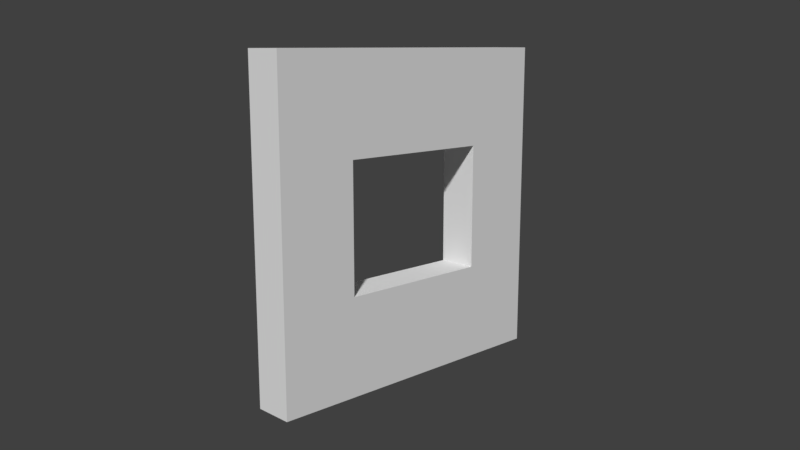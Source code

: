 # Source: muur_window_1.blend  (saved by Blender 2.79.0; exported with 4.5.12 LTS)
import bpy
from mathutils import Matrix  # noqa: F401  (used for matrix-valued properties, if any)

bpy.ops.wm.read_factory_settings(use_empty=True)
scene = bpy.context.scene
scene.name = 'Scene'

# ---- collections
col_collection_1 = bpy.data.collections.new('Collection 1'); scene.collection.children.link(col_collection_1)

# ---- materials (node trees are filled in below, after node groups)
mat_material = bpy.data.materials.new('Material')
mat_material.alpha_threshold = 0.0
mat_material.use_transparent_shadow = False
mat_material.roughness = 0.5
mat_material.line_color = (0.0, 0.0, 0.0, 1.0)

# ---- material node trees

# ---- world
world_world = bpy.data.worlds.new('World'); scene.world = world_world
world_world.color = (0.05088, 0.05088, 0.05088)
world_world.use_sun_shadow = False
world_world.sun_shadow_jitter_overblur = 0.0
world_world.cycles.sampling_method = 'MANUAL'

# ---- cameras
cam_camera = bpy.data.cameras.new('Camera')
cam_camera.clip_end = 100.0
cam_camera.lens = 35.0
cam_camera.sensor_width = 32.0
cam_camera.sensor_height = 18.0
cam_camera.ortho_scale = 7.314
cam_camera.dof.focus_distance = 0.0
cam_camera.dof.aperture_fstop = 128.0

# ---- meshes
me_cube = bpy.data.meshes.new('Cube')
me_cube.from_pydata([(0.25, 2.0, 0.0), (0.25, -2.0, 0.0), (-0.25, -2.0, 0.0), (-0.25, 2.0, 0.0), (0.25, 2.0, 4.0), (0.25, -2.0, 4.0), (-0.25, -2.0, 4.0), (-0.25, 2.0, 4.0), (0.25, -1.006, 0.0), (0.25, 1.006, 0.0), (-0.25, 1.006, 0.0), (-0.25, -1.006, 0.0), (0.25, 1.006, 4.0), (0.25, -1.006, 4.0), (-0.25, -1.006, 4.0), (-0.25, 1.006, 4.0), (-0.25, 2.0, 2.787), (-0.25, 2.0, 1.213), (-0.25, -2.0, 1.213), (-0.25, -2.0, 2.787), (0.25, -2.0, 2.787), (0.25, -2.0, 1.213), (0.25, 2.0, 2.787), (0.25, 2.0, 1.213), (-0.25, 1.006, 1.213), (-0.25, 1.006, 2.787), (-0.25, -1.006, 1.213), (-0.25, -1.006, 2.787), (0.25, -1.006, 2.787), (0.25, -1.006, 1.213), (0.25, 1.006, 1.213), (0.25, 1.006, 2.787)], [], [(0, 23, 30, 9), (4, 7, 15, 12), (0, 9, 10, 3), (28, 13, 5, 20), (1, 21, 18, 2), (25, 15, 7, 16), (13, 14, 6, 5), (4, 22, 16, 7), (22, 4, 12, 31), (8, 1, 2, 11), (13, 28, 31, 12), (28, 29, 26, 27), (14, 13, 12, 15), (8, 11, 10, 9), (8, 29, 21, 1), (29, 8, 9, 30), (24, 10, 11, 26), (23, 0, 3, 17), (19, 6, 14, 27), (20, 5, 6, 19), (2, 18, 26, 11), (15, 25, 27, 14), (25, 16, 17, 24), (31, 25, 24, 30), (29, 30, 24, 26), (28, 20, 21, 29), (23, 17, 16, 22), (19, 27, 26, 18), (20, 19, 18, 21), (22, 31, 30, 23), (10, 24, 17, 3), (31, 28, 27, 25)])
_uv = me_cube.uv_layers.new(name='UVMap')
_uv.uv.foreach_set('vector', [0.5625, 7.499e-05, 0.5625, 0.3033, 0.4227, 0.3033, 0.4227, 7.501e-05, 0.4271, 0.5741, 0.4271, 0.4259, 0.5669, 0.4259, 0.5669, 0.5741, 0.4264, 0.4259, 0.5662, 0.4259, 0.5662, 0.5741, 0.4264, 0.5741, 0.1399, 0.6967, 0.1399, 0.9999, 7.499e-05, 0.9999, 7.505e-05, 0.6967, 1.0, 5.96e-08, 1.0, 0.3032, 0.9167, 0.3032, 0.9167, 5.96e-08, 0.4227, 0.3033, 0.4227, 7.499e-05, 0.5625, 7.499e-05, 0.5625, 0.3033, 0.8498, 0.5741, 0.8498, 0.4259, 0.9896, 0.4259, 0.9896, 0.5741, 0.8333, 1.0, 0.8333, 0.6968, 0.9167, 0.6968, 0.9167, 1.0, 0.5625, 0.6967, 0.5625, 0.9999, 0.4227, 0.9999, 0.4227, 0.6967, 0.8491, 0.4259, 0.9889, 0.4259, 0.9889, 0.5741, 0.8491, 0.5741, 0.1399, 0.9999, 0.1399, 0.6967, 0.4227, 0.6967, 0.4227, 0.9999, 0.2801, 0.2983, 0.2801, 0.6897, 0.2098, 0.6897, 0.2098, 0.2983, 0.8498, 0.4259, 0.8498, 0.5741, 0.5669, 0.5741, 0.5669, 0.4259, 0.8491, 0.4259, 0.8491, 0.5741, 0.5662, 0.5741, 0.5662, 0.4259, 0.1399, 7.506e-05, 0.1399, 0.3033, 7.512e-05, 0.3033, 7.518e-05, 7.508e-05, 0.1399, 0.3033, 0.1399, 7.506e-05, 0.4227, 7.501e-05, 0.4227, 0.3033, 0.4227, 0.6967, 0.4227, 0.9999, 0.1399, 0.9999, 0.1399, 0.6967, 0.8333, 0.3032, 0.8333, 1.192e-07, 0.9167, 5.96e-08, 0.9167, 0.3032, 7.5e-05, 0.3033, 7.499e-05, 7.499e-05, 0.1399, 7.499e-05, 0.1399, 0.3033, 1.0, 0.6968, 1.0, 1.0, 0.9167, 1.0, 0.9167, 0.6968, 7.502e-05, 0.9999, 7.501e-05, 0.6967, 0.1399, 0.6967, 0.1399, 0.9999, 0.4227, 7.499e-05, 0.4227, 0.3033, 0.1399, 0.3033, 0.1399, 7.499e-05, 0.4227, 0.3033, 0.5625, 0.3033, 0.5625, 0.6967, 0.4227, 0.6967, 0.3504, 0.6897, 0.2801, 0.6897, 0.2801, 0.2983, 0.3504, 0.2983, 0.4213, 0.4813, 0.1435, 0.4813, 0.1435, 0.3481, 0.4213, 0.3481, 0.1399, 0.6967, 7.505e-05, 0.6967, 7.512e-05, 0.3033, 0.1399, 0.3033, 0.8333, 0.3032, 0.9167, 0.3032, 0.9167, 0.6968, 0.8333, 0.6968, 7.5e-05, 0.3033, 0.1399, 0.3033, 0.1399, 0.6967, 7.501e-05, 0.6967, 1.0, 0.6968, 0.9167, 0.6968, 0.9167, 0.3032, 1.0, 0.3032, 0.5625, 0.6967, 0.4227, 0.6967, 0.4227, 0.3033, 0.5625, 0.3033, 0.4227, 0.9999, 0.4227, 0.6967, 0.5625, 0.6967, 0.5625, 0.9999, 0.1435, 0.4813, 0.4213, 0.4813, 0.4213, 0.6146, 0.1435, 0.6146])
me_cube.materials.append(mat_material)
me_cube.use_remesh_preserve_volume = False
me_cube.use_remesh_preserve_attributes = False
me_cube.use_mirror_vertex_groups = False
me_cube.update()

# ---- objects
ob_cube = bpy.data.objects.new('Cube', me_cube)
ob_camera = bpy.data.objects.new('Camera', cam_camera)

# ---- transforms, parenting, visibility, modifiers, constraints
ob_cube.location = (1.49e-08, 2.384e-07, 0.0)
ob_cube.lock_rotations_4d = False
ob_cube.empty_display_type = 'ARROWS'
ob_cube.lineart.crease_threshold = 0.0
ob_camera.location = (7.511, -7.322, 4.03)
ob_camera.rotation_euler = (1.368, -9.26e-07, 0.8009)
ob_camera.lock_rotations_4d = False
ob_camera.empty_display_type = 'ARROWS'
ob_camera.color = (0.0, 0.0, 0.0, 0.0)
ob_camera.display_type = 'WIRE'
ob_camera.lineart.crease_threshold = 0.0

# ---- collection membership
col_collection_1.objects.link(ob_cube)
col_collection_1.objects.link(ob_camera)

# ---- scene / render settings (as saved in the file)
scene.camera = ob_camera
scene.frame_start = 1; scene.frame_end = 250; scene.frame_set(157)
scene.render.engine = 'BLENDER_EEVEE_NEXT'
scene.render.resolution_percentage = 50
scene.render.dither_intensity = 0.0
scene.cycles.use_denoising = False
scene.cycles.samples = 128
scene.cycles.sampling_pattern = 'TABULATED_SOBOL'
scene.cycles.use_adaptive_sampling = False
scene.cycles.use_light_tree = False
scene.cycles.blur_glossy = 0.0
scene.cycles.sample_clamp_indirect = 0.0
scene.view_settings.view_transform = 'Standard'
bpy.context.view_layer.update()

# ---- added for rendering (the .blend has no usable light): sun
light_auto_sun = bpy.data.lights.new('AutoSun', 'SUN')
light_auto_sun.energy = 3.0
light_auto_sun.angle = 0.0523599
ob_auto_sun = bpy.data.objects.new('AutoSun', light_auto_sun)
scene.collection.objects.link(ob_auto_sun)
ob_auto_sun.rotation_euler = (0.872665, 0.174533, 0.523599)
bpy.context.view_layer.update()
